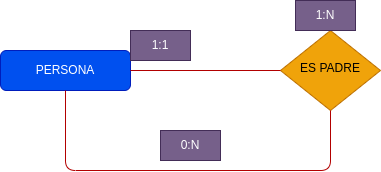

The diagram above was exported from draw.io. Its source (the exported page's mxGraphModel, read from the mxfile embedded in the PNG):
<mxGraphModel dx="1736" dy="764" grid="1" gridSize="10" guides="1" tooltips="1" connect="1" arrows="1" fold="1" page="1" pageScale="1" pageWidth="850" pageHeight="1100" background="none" math="0" shadow="0">
  <root>
    <mxCell id="0" />
    <mxCell id="1" parent="0" />
    <mxCell id="10" value="" style="edgeStyle=none;html=1;" edge="1" parent="1" source="4" target="7">
      <mxGeometry relative="1" as="geometry" />
    </mxCell>
    <mxCell id="4" value="PERSONA" style="rounded=1;whiteSpace=wrap;html=1;fontSize=12;glass=0;strokeWidth=1;shadow=0;fillColor=#0050ef;fontColor=#ffffff;strokeColor=#001DBC;" vertex="1" parent="1">
      <mxGeometry x="100" y="90" width="130" height="40" as="geometry" />
    </mxCell>
    <mxCell id="6" value="ES PADRE" style="rhombus;whiteSpace=wrap;html=1;shadow=0;fontFamily=Helvetica;fontSize=12;align=center;strokeWidth=1;spacing=6;spacingTop=-4;fillColor=#f0a30a;fontColor=#000000;strokeColor=#BD7000;" vertex="1" parent="1">
      <mxGeometry x="380" y="70" width="100" height="80" as="geometry" />
    </mxCell>
    <mxCell id="7" value="1:1" style="text;html=1;align=center;verticalAlign=middle;whiteSpace=wrap;rounded=0;fillColor=#76608a;fontColor=#ffffff;strokeColor=#432D57;" vertex="1" parent="1">
      <mxGeometry x="230" y="70" width="60" height="30" as="geometry" />
    </mxCell>
    <mxCell id="8" value="0:N" style="text;html=1;align=center;verticalAlign=middle;whiteSpace=wrap;rounded=0;fillColor=#76608a;fontColor=#ffffff;strokeColor=#432D57;" vertex="1" parent="1">
      <mxGeometry x="260" y="170" width="60" height="30" as="geometry" />
    </mxCell>
    <mxCell id="9" value="" style="endArrow=none;html=1;entryX=0;entryY=0.5;entryDx=0;entryDy=0;fillColor=#e51400;strokeColor=#B20000;" edge="1" parent="1" target="6">
      <mxGeometry width="50" height="50" relative="1" as="geometry">
        <mxPoint x="230" y="110" as="sourcePoint" />
        <mxPoint x="280" y="70" as="targetPoint" />
      </mxGeometry>
    </mxCell>
    <mxCell id="12" value="1:N" style="text;html=1;align=center;verticalAlign=middle;whiteSpace=wrap;rounded=0;fillColor=#76608a;fontColor=#ffffff;strokeColor=#432D57;" vertex="1" parent="1">
      <mxGeometry x="395" y="40" width="60" height="30" as="geometry" />
    </mxCell>
    <mxCell id="14" value="" style="endArrow=none;html=1;exitX=0.5;exitY=1;exitDx=0;exitDy=0;entryX=0.5;entryY=1;entryDx=0;entryDy=0;entryPerimeter=0;fillColor=#e51400;strokeColor=#B20000;" edge="1" parent="1" source="4" target="6">
      <mxGeometry width="50" height="50" relative="1" as="geometry">
        <mxPoint x="330" y="450" as="sourcePoint" />
        <mxPoint x="430" y="160" as="targetPoint" />
        <Array as="points">
          <mxPoint x="165" y="210" />
          <mxPoint x="430" y="210" />
        </Array>
      </mxGeometry>
    </mxCell>
  </root>
</mxGraphModel>